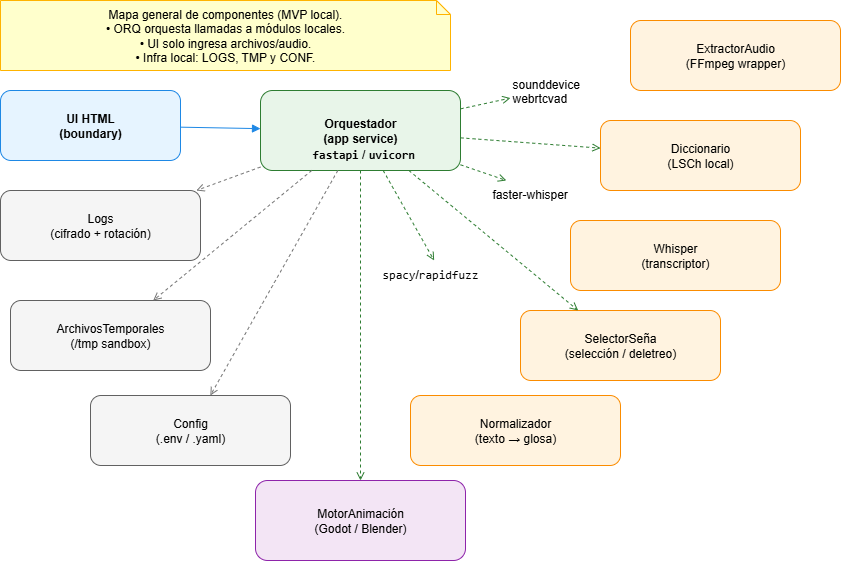

The diagram above was exported from draw.io. Its source (the exported page's mxGraphModel, read from the mxfile embedded in the PNG):
<mxGraphModel dx="1281" dy="527" grid="1" gridSize="10" guides="1" tooltips="1" connect="1" arrows="1" fold="1" page="1" pageScale="1" pageWidth="1100" pageHeight="850" background="#ffffff" math="0" shadow="0">
  <root>
    <mxCell id="0" />
    <mxCell id="1" parent="0" />
    <mxCell id="UI" value="UI HTML&#10;(boundary)" style="rounded=1;whiteSpace=wrap;html=1;fillColor=#E6F4FF;strokeColor=#1E88E5;fontStyle=1" parent="1" vertex="1">
      <mxGeometry x="60" y="120" width="180" height="70" as="geometry" />
    </mxCell>
    <mxCell id="ORQ" value="Orquestador&#10;(app service)" style="rounded=1;whiteSpace=wrap;html=1;fillColor=#E8F5E9;strokeColor=#2E7D32;fontStyle=1" parent="1" vertex="1">
      <mxGeometry x="320" y="120" width="200" height="80" as="geometry" />
    </mxCell>
    <mxCell id="EXT" value="ExtractorAudio&#10;(FFmpeg wrapper)" style="rounded=1;whiteSpace=wrap;html=1;fillColor=#FFF3E0;strokeColor=#FB8C00" parent="1" vertex="1">
      <mxGeometry x="690" y="50" width="210" height="70" as="geometry" />
    </mxCell>
    <mxCell id="STT" value="Whisper&lt;br&gt;(transcriptor)" style="rounded=1;whiteSpace=wrap;html=1;fillColor=#FFF3E0;strokeColor=#FB8C00" parent="1" vertex="1">
      <mxGeometry x="630" y="250" width="210" height="70" as="geometry" />
    </mxCell>
    <mxCell id="NORM" value="Normalizador&#10;(texto → glosa)" style="rounded=1;whiteSpace=wrap;html=1;fillColor=#FFF3E0;strokeColor=#FB8C00" parent="1" vertex="1">
      <mxGeometry x="470" y="425" width="210" height="70" as="geometry" />
    </mxCell>
    <mxCell id="DICC" value="Diccionario&#10;(LSCh local)" style="rounded=1;whiteSpace=wrap;html=1;fillColor=#FFF3E0;strokeColor=#FB8C00" parent="1" vertex="1">
      <mxGeometry x="660" y="150" width="200" height="70" as="geometry" />
    </mxCell>
    <mxCell id="SEL" value="SelectorSeña&#10;(selección / deletreo)" style="rounded=1;whiteSpace=wrap;html=1;fillColor=#FFF3E0;strokeColor=#FB8C00" parent="1" vertex="1">
      <mxGeometry x="580" y="340" width="200" height="70" as="geometry" />
    </mxCell>
    <mxCell id="ANIM" value="MotorAnimación&#10;(Godot / Blender)" style="rounded=1;whiteSpace=wrap;html=1;fillColor=#F3E5F5;strokeColor=#8E24AA" parent="1" vertex="1">
      <mxGeometry x="315" y="510" width="210" height="80" as="geometry" />
    </mxCell>
    <mxCell id="LOGS" value="Logs&#10;(cifrado + rotación)" style="rounded=1;whiteSpace=wrap;html=1;fillColor=#F5F5F5;strokeColor=#616161" parent="1" vertex="1">
      <mxGeometry x="60" y="220" width="200" height="70" as="geometry" />
    </mxCell>
    <mxCell id="TMP" value="ArchivosTemporales&#10;(/tmp sandbox)" style="rounded=1;whiteSpace=wrap;html=1;fillColor=#F5F5F5;strokeColor=#616161" parent="1" vertex="1">
      <mxGeometry x="70" y="330" width="200" height="70" as="geometry" />
    </mxCell>
    <mxCell id="CONF" value="Config&#10;(.env / .yaml)" style="rounded=1;whiteSpace=wrap;html=1;fillColor=#F5F5F5;strokeColor=#616161" parent="1" vertex="1">
      <mxGeometry x="150" y="425" width="200" height="70" as="geometry" />
    </mxCell>
    <mxCell id="e1" style="endArrow=block;endFill=1;strokeColor=#1E88E5" parent="1" source="UI" target="ORQ" edge="1">
      <mxGeometry relative="1" as="geometry" />
    </mxCell>
    <mxCell id="e2" style="endArrow=open;dashed=1;strokeColor=#2E7D32" parent="1" source="KmMGnkYstgj_d1ek7sJ1-1" target="EXT" edge="1">
      <mxGeometry relative="1" as="geometry" />
    </mxCell>
    <mxCell id="e3" style="endArrow=open;dashed=1;strokeColor=#2E7D32" parent="1" source="KmMGnkYstgj_d1ek7sJ1-2" target="STT" edge="1">
      <mxGeometry relative="1" as="geometry" />
    </mxCell>
    <mxCell id="e4" style="endArrow=open;dashed=1;strokeColor=#2E7D32" parent="1" source="KmMGnkYstgj_d1ek7sJ1-3" target="NORM" edge="1">
      <mxGeometry relative="1" as="geometry" />
    </mxCell>
    <mxCell id="e5" style="endArrow=open;dashed=1;strokeColor=#2E7D32" parent="1" source="ORQ" target="DICC" edge="1">
      <mxGeometry relative="1" as="geometry" />
    </mxCell>
    <mxCell id="e6" style="endArrow=open;dashed=1;strokeColor=#2E7D32" parent="1" source="ORQ" target="SEL" edge="1">
      <mxGeometry relative="1" as="geometry" />
    </mxCell>
    <mxCell id="e7" style="endArrow=open;dashed=1;strokeColor=#2E7D32" parent="1" source="ORQ" target="ANIM" edge="1">
      <mxGeometry relative="1" as="geometry" />
    </mxCell>
    <mxCell id="e8" style="endArrow=open;dashed=1;strokeColor=#757575" parent="1" source="ORQ" target="LOGS" edge="1">
      <mxGeometry relative="1" as="geometry" />
    </mxCell>
    <mxCell id="e9" style="endArrow=open;dashed=1;strokeColor=#757575" parent="1" source="ORQ" target="TMP" edge="1">
      <mxGeometry relative="1" as="geometry" />
    </mxCell>
    <mxCell id="e10" style="endArrow=open;dashed=1;strokeColor=#757575" parent="1" source="ORQ" target="CONF" edge="1">
      <mxGeometry relative="1" as="geometry" />
    </mxCell>
    <mxCell id="n1" value="Mapa general de componentes (MVP local).&#10;• ORQ orquesta llamadas a módulos locales.&#10;• UI solo ingresa archivos/audio.&#10;• Infra local: LOGS, TMP y CONF." style="shape=note;whiteSpace=wrap;html=1;size=14;fillColor=#FFFFCC;strokeColor=#FFB300" parent="1" vertex="1">
      <mxGeometry x="60" y="30" width="450" height="70" as="geometry" />
    </mxCell>
    <mxCell id="KmMGnkYstgj_d1ek7sJ1-4" value="" style="endArrow=open;dashed=1;strokeColor=#2E7D32" edge="1" parent="1" source="ORQ" target="KmMGnkYstgj_d1ek7sJ1-3">
      <mxGeometry relative="1" as="geometry">
        <mxPoint x="441" y="200" as="sourcePoint" />
        <mxPoint x="557" y="425" as="targetPoint" />
      </mxGeometry>
    </mxCell>
    <mxCell id="KmMGnkYstgj_d1ek7sJ1-3" value="&lt;code&gt;spacy&lt;/code&gt;/&lt;code&gt;rapidfuzz&lt;/code&gt;" style="text;whiteSpace=wrap;html=1;" vertex="1" parent="1">
      <mxGeometry x="440" y="290" width="130" height="40" as="geometry" />
    </mxCell>
    <mxCell id="KmMGnkYstgj_d1ek7sJ1-5" value="" style="endArrow=open;dashed=1;strokeColor=#2E7D32" edge="1" parent="1" source="ORQ" target="KmMGnkYstgj_d1ek7sJ1-2">
      <mxGeometry relative="1" as="geometry">
        <mxPoint x="520" y="200" as="sourcePoint" />
        <mxPoint x="647" y="250" as="targetPoint" />
      </mxGeometry>
    </mxCell>
    <mxCell id="KmMGnkYstgj_d1ek7sJ1-2" value="faster-whisper" style="text;whiteSpace=wrap;html=1;" vertex="1" parent="1">
      <mxGeometry x="550" y="210" width="90" height="20" as="geometry" />
    </mxCell>
    <mxCell id="KmMGnkYstgj_d1ek7sJ1-6" value="" style="endArrow=open;dashed=1;strokeColor=#2E7D32" edge="1" parent="1" source="ORQ" target="KmMGnkYstgj_d1ek7sJ1-1">
      <mxGeometry relative="1" as="geometry">
        <mxPoint x="520" y="140" as="sourcePoint" />
        <mxPoint x="690" y="106" as="targetPoint" />
      </mxGeometry>
    </mxCell>
    <mxCell id="KmMGnkYstgj_d1ek7sJ1-1" value="sounddevice&lt;div&gt;webrtcvad&lt;/div&gt;" style="text;whiteSpace=wrap;html=1;" vertex="1" parent="1">
      <mxGeometry x="570" y="100" width="70" height="40" as="geometry" />
    </mxCell>
    <mxCell id="KmMGnkYstgj_d1ek7sJ1-7" value="&lt;b&gt;&lt;code&gt;fastapi&lt;/code&gt;&lt;/b&gt; / &lt;b&gt;&lt;code&gt;uvicorn&lt;/code&gt;&lt;/b&gt;" style="text;whiteSpace=wrap;html=1;" vertex="1" parent="1">
      <mxGeometry x="370" y="170" width="140" height="40" as="geometry" />
    </mxCell>
  </root>
</mxGraphModel>